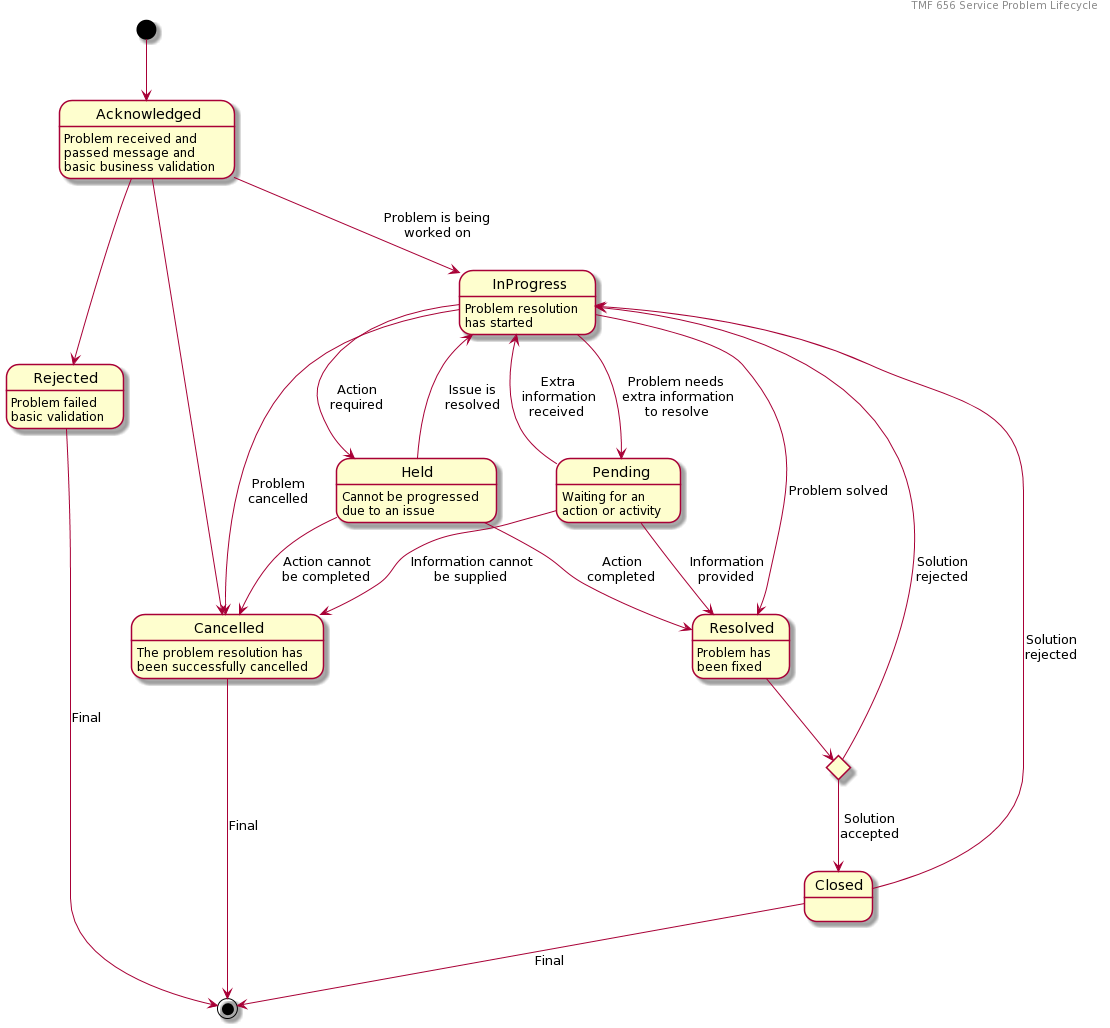

The diagram above was rendered by PlantUML. Its source (embedded in the PNG):
@startuml
header TMF 656 Service Problem Lifecycle

[*] --> Acknowledged
Acknowledged --> Rejected
Acknowledged --> Cancelled
Acknowledged --> InProgress: Problem is being\nworked on
InProgress --> Pending: Problem needs\nextra information\nto resolve
Pending --> InProgress: Extra\ninformation\nreceived
InProgress --> Held: Action\nrequired
Held --> InProgress: Issue is\nresolved
InProgress --> Cancelled: Problem\ncancelled
InProgress --> Resolved: Problem solved
Closed --> InProgress: Solution\nrejected
Held --> Resolved: Action\ncompleted
Held --> Cancelled: Action cannot\nbe completed
Pending --> Cancelled: Information cannot\nbe supplied
Pending --> Resolved: Information\nprovided

state c <<choice>>
Resolved --> c
c --> Closed : Solution\naccepted
c --> InProgress : Solution\nrejected

Cancelled --> [*]: Final
Rejected --> [*]: Final
Closed --> [*]: Final

Acknowledged: Problem received and\npassed message and\nbasic business validation
InProgress: Problem resolution\nhas started
Pending: Waiting for an\naction or activity
Held: Cannot be progressed\ndue to an issue
Resolved: Problem has\nbeen fixed
Cancelled: The problem resolution has\nbeen successfully cancelled
Rejected: Problem failed\nbasic validation
@enduml